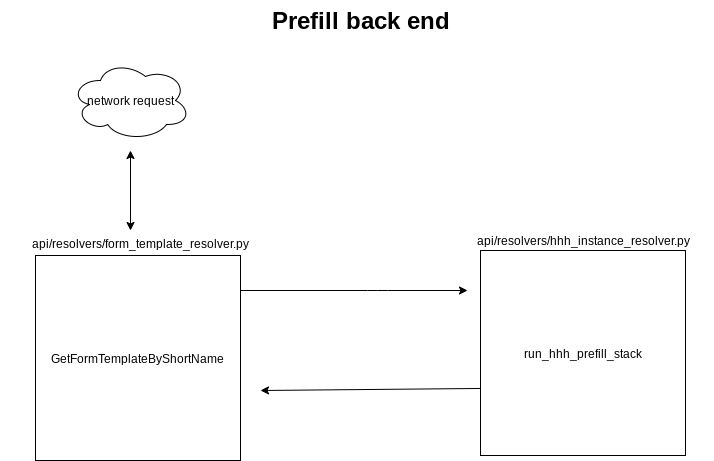

The diagram above was exported from draw.io. Its source (the exported page's mxGraphModel, read from the mxfile embedded in the PNG):
<mxGraphModel dx="1103" dy="1042" grid="1" gridSize="10" guides="1" tooltips="1" connect="1" arrows="1" fold="1" page="1" pageScale="1" pageWidth="827" pageHeight="1169" math="0" shadow="0">
  <root>
    <mxCell id="0" />
    <mxCell id="1" parent="0" />
    <mxCell id="vmDczk3Khj4i0AB5KhLb-1" value="Prefill back end" style="text;strokeColor=none;fillColor=none;html=1;fontSize=24;fontStyle=1;verticalAlign=middle;align=center;" vertex="1" parent="1">
      <mxGeometry x="280" y="50" width="280" height="40" as="geometry" />
    </mxCell>
    <mxCell id="vmDczk3Khj4i0AB5KhLb-3" value="network request" style="ellipse;shape=cloud;whiteSpace=wrap;html=1;" vertex="1" parent="1">
      <mxGeometry x="130" y="110" width="120" height="80" as="geometry" />
    </mxCell>
    <mxCell id="vmDczk3Khj4i0AB5KhLb-7" value="" style="endArrow=classic;startArrow=classic;html=1;" edge="1" parent="1">
      <mxGeometry width="50" height="50" relative="1" as="geometry">
        <mxPoint x="190" y="280" as="sourcePoint" />
        <mxPoint x="190" y="200" as="targetPoint" />
      </mxGeometry>
    </mxCell>
    <mxCell id="vmDczk3Khj4i0AB5KhLb-8" value="GetFormTemplateByShortName" style="whiteSpace=wrap;html=1;aspect=fixed;" vertex="1" parent="1">
      <mxGeometry x="95" y="305" width="205" height="205" as="geometry" />
    </mxCell>
    <mxCell id="vmDczk3Khj4i0AB5KhLb-14" value="api/resolvers/form_template_resolver.py&lt;br&gt;" style="text;html=1;strokeColor=none;fillColor=none;align=center;verticalAlign=middle;whiteSpace=wrap;rounded=0;" vertex="1" parent="1">
      <mxGeometry x="60" y="280" width="280" height="25" as="geometry" />
    </mxCell>
    <mxCell id="vmDczk3Khj4i0AB5KhLb-15" value="run_hhh_prefill_stack" style="whiteSpace=wrap;html=1;aspect=fixed;" vertex="1" parent="1">
      <mxGeometry x="540" y="300" width="205" height="205" as="geometry" />
    </mxCell>
    <mxCell id="vmDczk3Khj4i0AB5KhLb-16" value="api/resolvers/hhh_instance_resolver.py" style="text;html=1;strokeColor=none;fillColor=none;align=center;verticalAlign=middle;whiteSpace=wrap;rounded=0;" vertex="1" parent="1">
      <mxGeometry x="512.5" y="280" width="260" height="20" as="geometry" />
    </mxCell>
    <mxCell id="vmDczk3Khj4i0AB5KhLb-20" value="" style="endArrow=classic;html=1;" edge="1" parent="1">
      <mxGeometry width="50" height="50" relative="1" as="geometry">
        <mxPoint x="300" y="340" as="sourcePoint" />
        <mxPoint x="527" y="340" as="targetPoint" />
        <Array as="points">
          <mxPoint x="437" y="340" />
        </Array>
      </mxGeometry>
    </mxCell>
    <mxCell id="vmDczk3Khj4i0AB5KhLb-21" value="" style="endArrow=classic;html=1;exitX=0;exitY=0.673;exitDx=0;exitDy=0;exitPerimeter=0;" edge="1" parent="1" source="vmDczk3Khj4i0AB5KhLb-15">
      <mxGeometry width="50" height="50" relative="1" as="geometry">
        <mxPoint x="395" y="460" as="sourcePoint" />
        <mxPoint x="320" y="440" as="targetPoint" />
      </mxGeometry>
    </mxCell>
  </root>
</mxGraphModel>